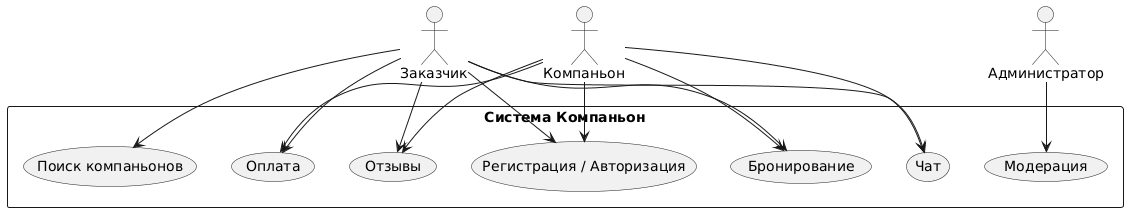

The diagram above was rendered by PlantUML. Its source (embedded in the PNG):
@startuml
actor Заказчик
actor Компаньон
actor Администратор
rectangle "Система Компаньон" {
  usecase "Регистрация / Авторизация"
  usecase "Поиск компаньонов"
  usecase "Бронирование"
  usecase "Чат"
  usecase "Оплата"
  usecase "Отзывы"
  usecase "Модерация"
}
Заказчик --> "Регистрация / Авторизация"
Заказчик --> "Поиск компаньонов"
Заказчик --> "Бронирование"
Заказчик --> "Чат"
Заказчик --> "Оплата"
Заказчик --> "Отзывы"
Компаньон --> "Регистрация / Авторизация"
Компаньон --> "Бронирование"
Компаньон --> "Чат"
Компаньон --> "Оплата"
Компаньон --> "Отзывы"
Администратор --> "Модерация"
@enduml